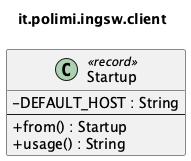

The diagram above was rendered by PlantUML. Its source (embedded in the PNG):
@startuml it_polimi_ingsw_client
' Generated by tools/uml/generate-detailed.py. Do not edit by hand.
!pragma layout smetana
skinparam shadowing false
skinparam classAttributeIconSize 0
title it.polimi.ingsw.client

class Startup <<record>> {
  -DEFAULT_HOST : String
  --
  +from() : Startup
  +usage() : String
}

@enduml